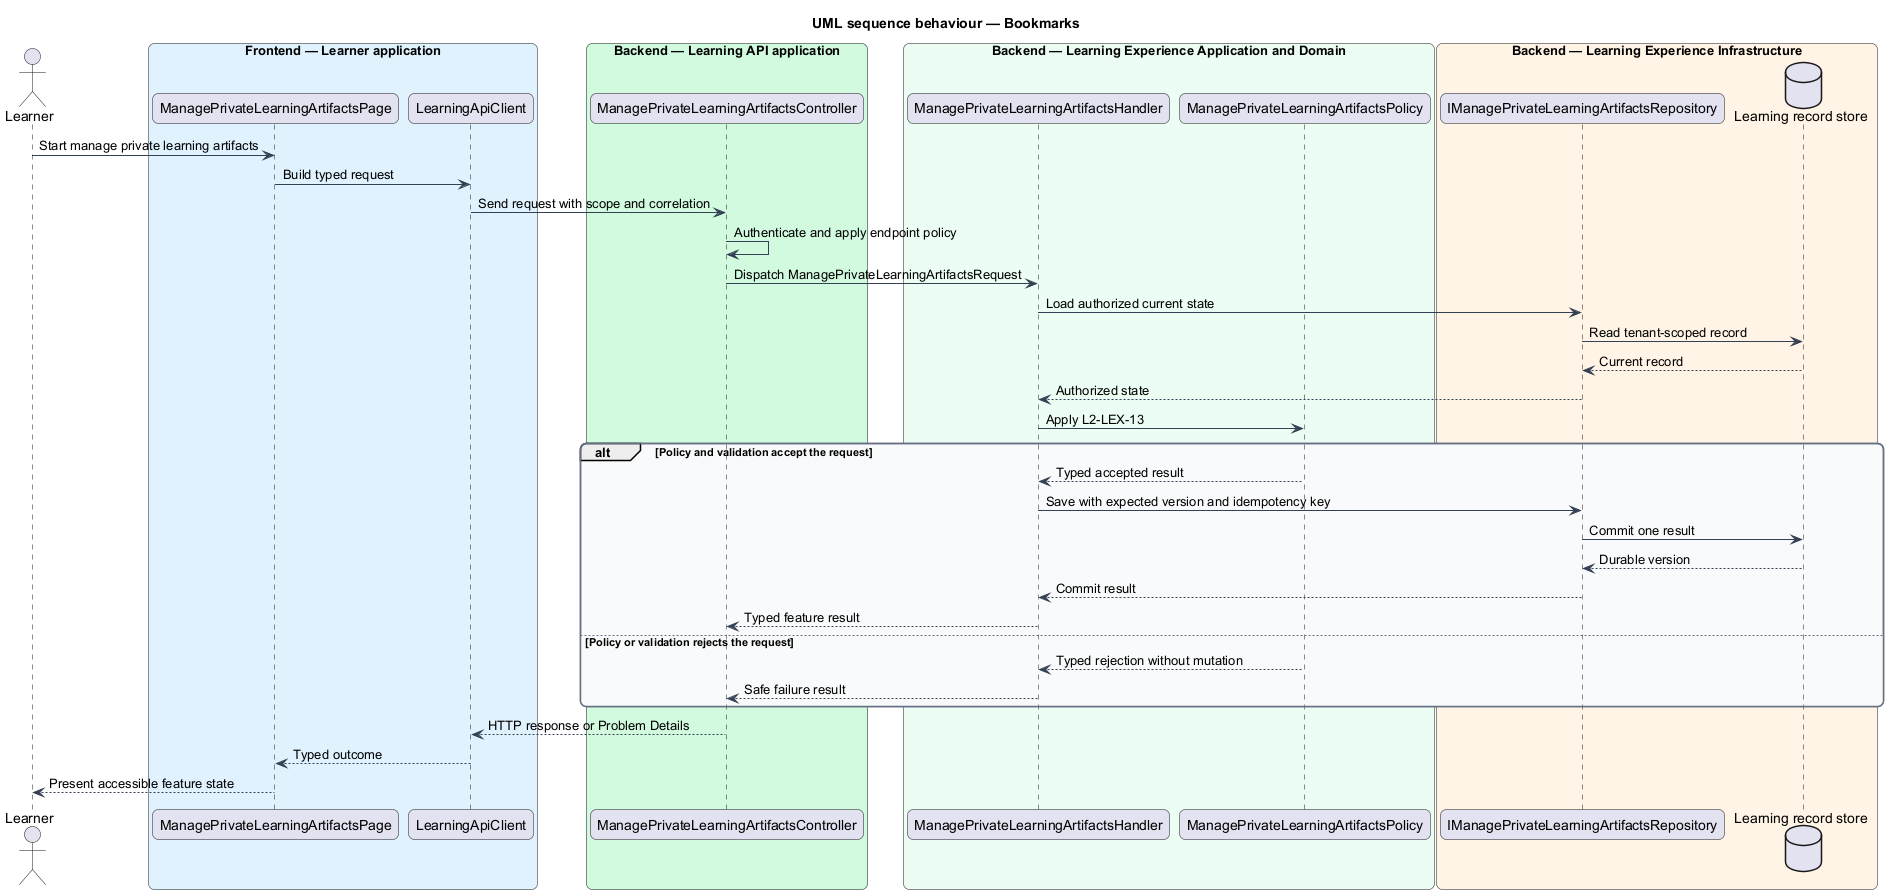

The diagram above was rendered by PlantUML. Its source (embedded in the PNG):
@startuml
title UML sequence behaviour — Bookmarks
skinparam backgroundColor #FFFFFF
skinparam shadowing false
skinparam roundcorner 12
skinparam defaultFontName Arial
skinparam ArrowColor #344054
skinparam rectangle {
  BorderColor #344054
  FontColor #101828
}
skinparam package {
  BorderColor #667085
  FontColor #101828
  BackgroundColor #F9FAFB
}
actor "Learner" as actor
box "Frontend — Learner application" #E0F2FE
  participant "ManagePrivateLearningArtifactsPage" as entry
  participant "LearningApiClient" as client
end box
box "Backend — Learning API application" #D1FADF
  participant "ManagePrivateLearningArtifactsController" as controller
end box
box "Backend — Learning Experience Application and Domain" #ECFDF3
  participant "ManagePrivateLearningArtifactsHandler" as handler
  participant "ManagePrivateLearningArtifactsPolicy" as policy
end box
box "Backend — Learning Experience Infrastructure" #FFF4E5
  participant "IManagePrivateLearningArtifactsRepository" as repository
  database "Learning record store" as store
end box
actor -> entry : Start manage private learning artifacts
entry -> client : Build typed request
client -> controller : Send request with scope and correlation
controller -> controller : Authenticate and apply endpoint policy
controller -> handler : Dispatch ManagePrivateLearningArtifactsRequest
handler -> repository : Load authorized current state
repository -> store : Read tenant-scoped record
store --> repository : Current record
repository --> handler : Authorized state
handler -> policy : Apply L2-LEX-13
alt Policy and validation accept the request
  policy --> handler : Typed accepted result
  handler -> repository : Save with expected version and idempotency key
  repository -> store : Commit one result
  store --> repository : Durable version
  repository --> handler : Commit result
  handler --> controller : Typed feature result
else Policy or validation rejects the request
  policy --> handler : Typed rejection without mutation
  handler --> controller : Safe failure result
end
controller --> client : HTTP response or Problem Details
client --> entry : Typed outcome
entry --> actor : Present accessible feature state
@enduml